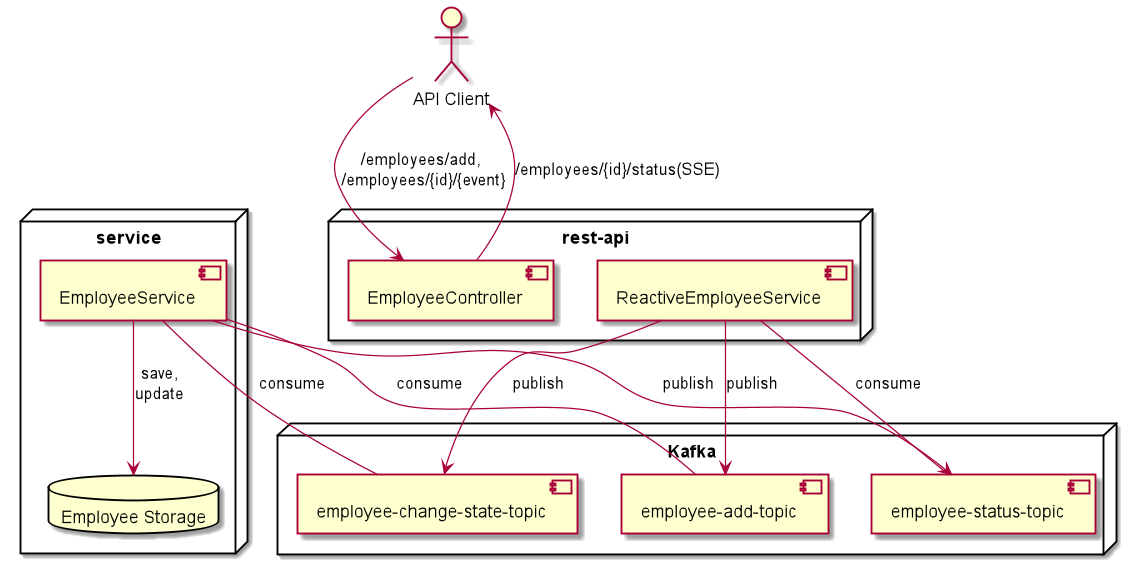

The diagram above was rendered by PlantUML. Its source (embedded in the PNG):
@startuml

actor "API Client"

node "rest-api" {
  [EmployeeController]
  [ReactiveEmployeeService]
}

node "service" {
    [EmployeeService]
    database "Employee Storage"
}

node "Kafka" {
  [employee-add-topic]
  [employee-change-state-topic]
  [employee-status-topic]
}


[API Client] --> [EmployeeController] : /employees/add, \n/employees/{id}/{event}
[EmployeeController] --> [API Client] : /employees/{id}/status(SSE)
[ReactiveEmployeeService] --> [employee-add-topic] : publish
[ReactiveEmployeeService] --> [employee-change-state-topic] : publish
[ReactiveEmployeeService] - [employee-status-topic] : consume
[EmployeeService] - [employee-add-topic] : consume
[EmployeeService] - [employee-change-state-topic] : consume
[EmployeeService] --> [employee-status-topic] : publish
[EmployeeService] --> [Employee Storage] : save,\nupdate

@enduml